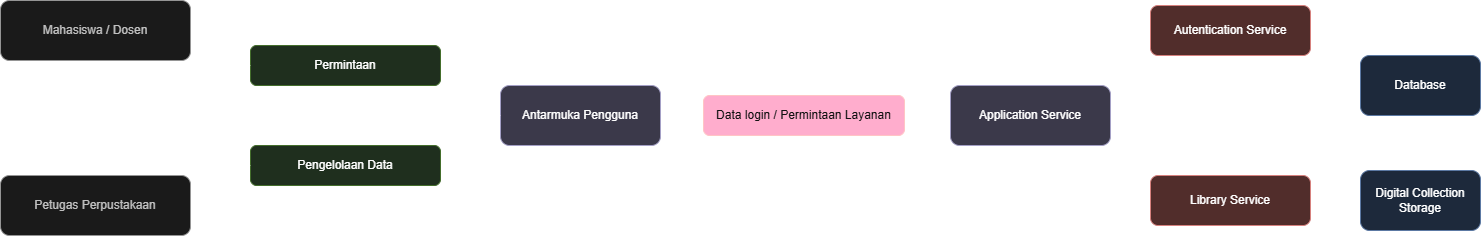

The diagram above was exported from draw.io. Its source (the exported page's mxGraphModel, read from the mxfile embedded in the PNG):
<mxGraphModel dx="2345" dy="884" grid="1" gridSize="10" guides="1" tooltips="1" connect="1" arrows="1" fold="1" page="1" pageScale="1" pageWidth="827" pageHeight="1169" math="0" shadow="0">
  <root>
    <mxCell id="0" />
    <mxCell id="1" parent="0" />
    <mxCell id="kVNWbmmvwSXc7m1tJON2-14" edge="1" parent="1" source="kVNWbmmvwSXc7m1tJON2-1" style="edgeStyle=orthogonalEdgeStyle;rounded=0;orthogonalLoop=1;jettySize=auto;html=1;exitX=1;exitY=0.5;exitDx=0;exitDy=0;entryX=0;entryY=0.5;entryDx=0;entryDy=0;defaultLabelBackgroundColor=page;" target="kVNWbmmvwSXc7m1tJON2-3">
      <mxGeometry relative="1" as="geometry" />
    </mxCell>
    <mxCell id="kVNWbmmvwSXc7m1tJON2-19" edge="1" parent="1" source="kVNWbmmvwSXc7m1tJON2-1" style="edgeStyle=orthogonalEdgeStyle;rounded=0;orthogonalLoop=1;jettySize=auto;html=1;exitX=0;exitY=0.5;exitDx=0;exitDy=0;entryX=1;entryY=0.5;entryDx=0;entryDy=0;defaultLabelBackgroundColor=page;" target="kVNWbmmvwSXc7m1tJON2-2">
      <mxGeometry relative="1" as="geometry" />
    </mxCell>
    <mxCell id="kVNWbmmvwSXc7m1tJON2-1" parent="1" style="rounded=1;whiteSpace=wrap;html=1;roundedPerimeter=1;fillColor=#a20025;fontColor=#ffffff;strokeColor=#6F0000;" value="Data login / Permintaan Layanan" vertex="1">
      <mxGeometry height="40" width="201" x="313" y="160" as="geometry" />
    </mxCell>
    <mxCell id="kVNWbmmvwSXc7m1tJON2-2" parent="1" style="rounded=1;whiteSpace=wrap;html=1;roundedPerimeter=1;fillColor=#d0cee2;strokeColor=#56517e;" value="Antarmuka Pengguna" vertex="1">
      <mxGeometry height="60" width="160" x="110" y="150" as="geometry" />
    </mxCell>
    <mxCell id="kVNWbmmvwSXc7m1tJON2-15" edge="1" parent="1" source="kVNWbmmvwSXc7m1tJON2-3" style="edgeStyle=orthogonalEdgeStyle;rounded=0;orthogonalLoop=1;jettySize=auto;html=1;exitX=1;exitY=0.5;exitDx=0;exitDy=0;entryX=0;entryY=0.5;entryDx=0;entryDy=0;defaultLabelBackgroundColor=page;" target="kVNWbmmvwSXc7m1tJON2-4">
      <mxGeometry relative="1" as="geometry">
        <Array as="points">
          <mxPoint x="740" y="180" />
          <mxPoint x="740" y="95" />
        </Array>
      </mxGeometry>
    </mxCell>
    <mxCell id="kVNWbmmvwSXc7m1tJON2-16" edge="1" parent="1" source="kVNWbmmvwSXc7m1tJON2-3" style="edgeStyle=orthogonalEdgeStyle;rounded=0;orthogonalLoop=1;jettySize=auto;html=1;exitX=1;exitY=0.5;exitDx=0;exitDy=0;entryX=0;entryY=0.5;entryDx=0;entryDy=0;defaultLabelBackgroundColor=page;" target="kVNWbmmvwSXc7m1tJON2-5">
      <mxGeometry relative="1" as="geometry" />
    </mxCell>
    <mxCell id="kVNWbmmvwSXc7m1tJON2-3" parent="1" style="rounded=1;whiteSpace=wrap;html=1;roundedPerimeter=1;fillColor=#d0cee2;strokeColor=#56517e;" value="Application Service" vertex="1">
      <mxGeometry height="60" width="160" x="560" y="150" as="geometry" />
    </mxCell>
    <mxCell id="kVNWbmmvwSXc7m1tJON2-4" parent="1" style="rounded=1;whiteSpace=wrap;html=1;roundedPerimeter=1;fillColor=#f8cecc;strokeColor=#b85450;" value="Autentication Service" vertex="1">
      <mxGeometry height="50" width="160" x="760" y="70" as="geometry" />
    </mxCell>
    <mxCell id="kVNWbmmvwSXc7m1tJON2-17" edge="1" parent="1" source="kVNWbmmvwSXc7m1tJON2-5" style="edgeStyle=orthogonalEdgeStyle;rounded=0;orthogonalLoop=1;jettySize=auto;html=1;exitX=1;exitY=0.5;exitDx=0;exitDy=0;entryX=0;entryY=0.5;entryDx=0;entryDy=0;defaultLabelBackgroundColor=page;" target="kVNWbmmvwSXc7m1tJON2-6">
      <mxGeometry relative="1" as="geometry" />
    </mxCell>
    <mxCell id="kVNWbmmvwSXc7m1tJON2-18" edge="1" parent="1" source="kVNWbmmvwSXc7m1tJON2-5" style="edgeStyle=orthogonalEdgeStyle;rounded=0;orthogonalLoop=1;jettySize=auto;html=1;exitX=1;exitY=0.5;exitDx=0;exitDy=0;entryX=0;entryY=0.5;entryDx=0;entryDy=0;defaultLabelBackgroundColor=page;" target="kVNWbmmvwSXc7m1tJON2-8">
      <mxGeometry relative="1" as="geometry" />
    </mxCell>
    <mxCell id="kVNWbmmvwSXc7m1tJON2-5" parent="1" style="rounded=1;whiteSpace=wrap;html=1;roundedPerimeter=1;fillColor=#f8cecc;strokeColor=#b85450;" value="Library Service" vertex="1">
      <mxGeometry height="50" width="160" x="760" y="240" as="geometry" />
    </mxCell>
    <mxCell id="kVNWbmmvwSXc7m1tJON2-6" parent="1" style="rounded=1;whiteSpace=wrap;html=1;roundedPerimeter=1;fillColor=#dae8fc;strokeColor=#6c8ebf;" value="Database" vertex="1">
      <mxGeometry height="60" width="120" x="970" y="120" as="geometry" />
    </mxCell>
    <mxCell id="kVNWbmmvwSXc7m1tJON2-8" parent="1" style="rounded=1;whiteSpace=wrap;html=1;roundedPerimeter=1;fillColor=#dae8fc;strokeColor=#6c8ebf;" value="Digital Collection Storage" vertex="1">
      <mxGeometry height="60" width="120" x="970" y="235" as="geometry" />
    </mxCell>
    <mxCell id="kVNWbmmvwSXc7m1tJON2-22" edge="1" parent="1" source="kVNWbmmvwSXc7m1tJON2-10" style="edgeStyle=orthogonalEdgeStyle;rounded=0;orthogonalLoop=1;jettySize=auto;html=1;exitX=1;exitY=0.5;exitDx=0;exitDy=0;entryX=0;entryY=0.5;entryDx=0;entryDy=0;defaultLabelBackgroundColor=page;" target="kVNWbmmvwSXc7m1tJON2-2">
      <mxGeometry relative="1" as="geometry" />
    </mxCell>
    <mxCell id="kVNWbmmvwSXc7m1tJON2-10" parent="1" style="rounded=1;whiteSpace=wrap;html=1;roundedPerimeter=1;fillColor=#d5e8d4;strokeColor=#82b366;" value="Permintaan" vertex="1">
      <mxGeometry height="40" width="190" x="-140" y="110" as="geometry" />
    </mxCell>
    <mxCell id="kVNWbmmvwSXc7m1tJON2-23" edge="1" parent="1" source="kVNWbmmvwSXc7m1tJON2-11" style="edgeStyle=orthogonalEdgeStyle;rounded=0;orthogonalLoop=1;jettySize=auto;html=1;exitX=1;exitY=0.5;exitDx=0;exitDy=0;entryX=0;entryY=0.5;entryDx=0;entryDy=0;defaultLabelBackgroundColor=page;" target="kVNWbmmvwSXc7m1tJON2-2">
      <mxGeometry relative="1" as="geometry" />
    </mxCell>
    <mxCell id="kVNWbmmvwSXc7m1tJON2-11" parent="1" style="rounded=1;whiteSpace=wrap;html=1;roundedPerimeter=1;fillColor=#d5e8d4;strokeColor=#82b366;" value="Pengelolaan Data" vertex="1">
      <mxGeometry height="40" width="190" x="-140" y="210" as="geometry" />
    </mxCell>
    <mxCell id="kVNWbmmvwSXc7m1tJON2-20" edge="1" parent="1" source="kVNWbmmvwSXc7m1tJON2-12" style="edgeStyle=orthogonalEdgeStyle;rounded=0;orthogonalLoop=1;jettySize=auto;html=1;exitX=1;exitY=0.5;exitDx=0;exitDy=0;entryX=0;entryY=0.5;entryDx=0;entryDy=0;defaultLabelBackgroundColor=page;" target="kVNWbmmvwSXc7m1tJON2-10">
      <mxGeometry relative="1" as="geometry" />
    </mxCell>
    <mxCell id="kVNWbmmvwSXc7m1tJON2-12" parent="1" style="rounded=1;whiteSpace=wrap;html=1;roundedPerimeter=1;fillColor=#f5f5f5;strokeColor=#666666;fontColor=#333333;" value="Mahasiswa / Dosen" vertex="1">
      <mxGeometry height="60" width="190" x="-390" y="65" as="geometry" />
    </mxCell>
    <mxCell id="kVNWbmmvwSXc7m1tJON2-21" edge="1" parent="1" source="kVNWbmmvwSXc7m1tJON2-13" style="edgeStyle=orthogonalEdgeStyle;rounded=0;orthogonalLoop=1;jettySize=auto;html=1;exitX=1;exitY=0.5;exitDx=0;exitDy=0;entryX=0;entryY=0.5;entryDx=0;entryDy=0;defaultLabelBackgroundColor=page;" target="kVNWbmmvwSXc7m1tJON2-11">
      <mxGeometry relative="1" as="geometry" />
    </mxCell>
    <mxCell id="kVNWbmmvwSXc7m1tJON2-13" parent="1" style="rounded=1;whiteSpace=wrap;html=1;roundedPerimeter=1;fillColor=#f5f5f5;strokeColor=#666666;fontColor=#333333;" value="Petugas Perpustakaan" vertex="1">
      <mxGeometry height="60" width="190" x="-390" y="240" as="geometry" />
    </mxCell>
  </root>
</mxGraphModel>